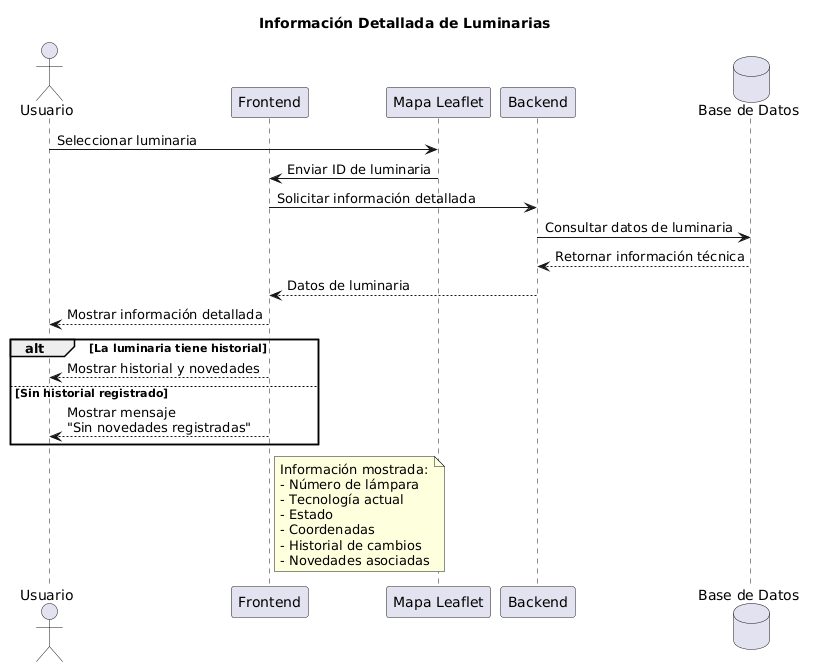

The diagram above was rendered by PlantUML. Its source (embedded in the PNG):
@startuml
title Información Detallada de Luminarias

actor Usuario
participant "Frontend" as FE
participant "Mapa Leaflet" as MAP
participant "Backend" as BE
database "Base de Datos" as DB

Usuario -> MAP : Seleccionar luminaria
MAP -> FE : Enviar ID de luminaria

FE -> BE : Solicitar información detallada
BE -> DB : Consultar datos de luminaria
DB --> BE : Retornar información técnica

BE --> FE : Datos de luminaria
FE --> Usuario : Mostrar información detallada

alt La luminaria tiene historial
    FE --> Usuario : Mostrar historial y novedades
else Sin historial registrado
    FE --> Usuario : Mostrar mensaje\n"Sin novedades registradas"
end

note right of FE
Información mostrada:
- Número de lámpara
- Tecnología actual
- Estado
- Coordenadas
- Historial de cambios
- Novedades asociadas
end note
@enduml